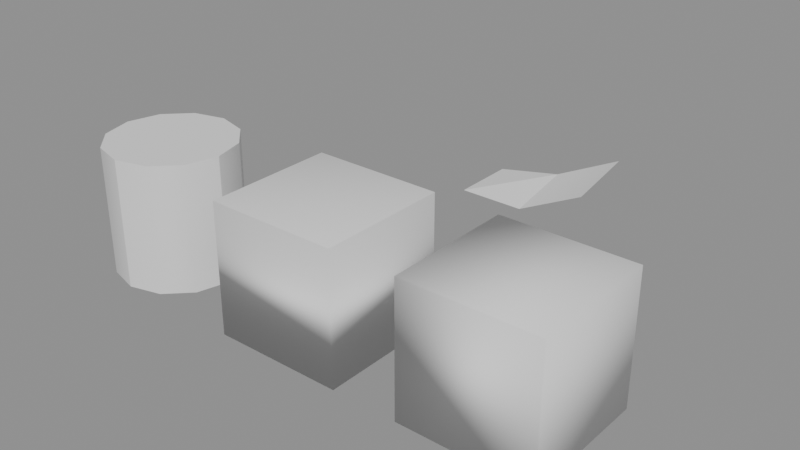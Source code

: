 # Source: normals.blend  (saved by Blender 5.2.44; exported with 4.5.12 LTS)
import bpy
from mathutils import Matrix  # noqa: F401  (used for matrix-valued properties, if any)

bpy.ops.wm.read_factory_settings(use_empty=True)
scene = bpy.context.scene
scene.name = 'Scene'

# ---- meshes
me_custom = bpy.data.meshes.new('Custom')
me_custom.from_pydata([(-1.0, -1.0, -1.0), (1.0, -1.0, -1.0), (1.0, 1.0, -1.0), (-1.0, 1.0, -1.0), (-1.0, -1.0, 1.0), (1.0, -1.0, 1.0), (1.0, 1.0, 1.0), (-1.0, 1.0, 1.0)], [], [(0, 3, 2, 1), (4, 5, 6, 7), (0, 1, 5, 4), (1, 2, 6, 5), (2, 3, 7, 6), (3, 0, 4, 7)])
me_custom.polygons.foreach_set('use_smooth', [True] * 6)
me_custom.update()
me_custom.normals_split_custom_set([tuple(v) for v in zip(*[iter([-0.1925, -0.1924, -0.9623, -0.1924, 0.1925, -0.9623, 0.1925, 0.1924, -0.9623, 0.1924, -0.1925, -0.9623, -0.1924, -0.1925, 0.9623, 0.1925, -0.1924, 0.9623, 0.1924, 0.1925, 0.9623, -0.1925, 0.1924, 0.9623, -0.1925, -0.1924, -0.9623, 0.1924, -0.1925, -0.9623, 0.1925, -0.1924, 0.9623, -0.1924, -0.1925, 0.9623, 0.1924, -0.1925, -0.9623, 0.1925, 0.1924, -0.9623, 0.1924, 0.1925, 0.9623, 0.1925, -0.1924, 0.9623, 0.1925, 0.1924, -0.9623, -0.1924, 0.1925, -0.9623, -0.1925, 0.1924, 0.9623, 0.1924, 0.1925, 0.9623, -0.1924, 0.1925, -0.9623, -0.1925, -0.1924, -0.9623, -0.1924, -0.1925, 0.9623, -0.1925, 0.1924, 0.9623])] * 3)])
me_free = bpy.data.meshes.new('Free')
me_free.from_pydata([(-1.0, -1.0, -1.0), (1.0, -1.0, -1.0), (1.0, 1.0, -1.0), (-1.0, 1.0, -1.0), (-1.0, -1.0, 1.0), (1.0, -1.0, 1.0), (1.0, 1.0, 1.0), (-1.0, 1.0, 1.0)], [], [(0, 3, 2, 1), (4, 5, 6, 7), (0, 1, 5, 4), (1, 2, 6, 5), (2, 3, 7, 6), (3, 0, 4, 7)])
me_free.polygons.foreach_set('use_smooth', [True] * 6)
me_free.update()
me_free.normals_split_custom_set([tuple(v) for v in zip(*[iter([-0.5774, -0.2887, -0.5774, -0.5774, 0.2887, -0.5774, 0.5774, 0.2887, -0.5774, 0.5774, -0.2887, -0.5774, -0.5774, -0.2887, 0.5774, 0.5774, -0.2887, 0.5774, 0.5774, 0.2887, 0.5774, -0.5774, 0.2887, 0.5774, -0.5774, -0.2887, -0.5774, 0.5774, -0.2887, -0.5774, 0.5774, -0.2887, 0.5774, -0.5774, -0.2887, 0.5774, 0.5774, -0.2887, -0.5774, 0.5774, 0.2887, -0.5774, 0.5774, 0.2887, 0.5774, 0.5774, -0.2887, 0.5774, 0.5774, 0.2887, -0.5774, -0.5774, 0.2887, -0.5774, -0.5774, 0.2887, 0.5774, 0.5774, 0.2887, 0.5774, -0.5774, 0.2887, -0.5774, -0.5774, -0.2887, -0.5774, -0.5774, -0.2887, 0.5774, -0.5774, 0.2887, 0.5774])] * 3)])
me_cylinder = bpy.data.meshes.new('Cylinder')
me_cylinder.from_pydata([(0.0, 1.0, -1.0), (0.0, 1.0, 1.0), (0.5, 0.866, -1.0), (0.5, 0.866, 1.0), (0.866, 0.5, -1.0), (0.866, 0.5, 1.0), (1.0, 0.0, -1.0), (1.0, 0.0, 1.0), (0.866, -0.5, -1.0), (0.866, -0.5, 1.0), (0.5, -0.866, -1.0), (0.5, -0.866, 1.0), (0.0, -1.0, -1.0), (0.0, -1.0, 1.0), (-0.5, -0.866, -1.0), (-0.5, -0.866, 1.0), (-0.866, -0.5, -1.0), (-0.866, -0.5, 1.0), (-1.0, 0.0, -1.0), (-1.0, 0.0, 1.0), (-0.866, 0.5, -1.0), (-0.866, 0.5, 1.0), (-0.5, 0.866, -1.0), (-0.5, 0.866, 1.0)], [], [(0, 1, 3, 2), (2, 3, 5, 4), (4, 5, 7, 6), (6, 7, 9, 8), (8, 9, 11, 10), (10, 11, 13, 12), (12, 13, 15, 14), (14, 15, 17, 16), (16, 17, 19, 18), (18, 19, 21, 20), (3, 1, 23, 21, 19, 17, 15, 13, 11, 9, 7, 5), (20, 21, 23, 22), (22, 23, 1, 0), (0, 2, 4, 6, 8, 10, 12, 14, 16, 18, 20, 22)])
me_cylinder.polygons.foreach_set('use_smooth', [True] * 14)
_k = set([(0, 1), (0, 2), (0, 22), (1, 3), (1, 23), (2, 4), (3, 5), (4, 6), (5, 7), (6, 7), (6, 8), (7, 9), (8, 10), (9, 11), (10, 12), (11, 13), (12, 13), (12, 14), (13, 15), (14, 16), (15, 17), (16, 18), (17, 19), (18, 19), (18, 20), (19, 21), (20, 22), (21, 23)])
me_cylinder.attributes.new('sharp_edge', 'BOOLEAN', 'EDGE').data.foreach_set('value', [ (min(e.vertices), max(e.vertices)) in _k for e in me_cylinder.edges])
me_cylinder.update()
me_mixed = bpy.data.meshes.new('Mixed')
me_mixed.from_pydata([(0.0, 0.0, 0.0), (1.0, 0.0, 0.0), (2.0, 0.0, 0.5), (0.0, 1.0, 0.0), (1.0, 1.0, 0.2), (2.0, 1.0, 0.7)], [], [(0, 1, 4, 3), (1, 2, 5, 4)])
me_mixed.polygons.foreach_set('use_smooth', [0, 1])
me_mixed.update()

# ---- objects
ob_custom = bpy.data.objects.new('Custom', me_custom)
ob_free = bpy.data.objects.new('Free', me_free)
ob_cylinder = bpy.data.objects.new('Cylinder', me_cylinder)
ob_mixed = bpy.data.objects.new('Mixed', me_mixed)

# ---- transforms, parenting, visibility, modifiers, constraints
ob_custom.location = (0.0, 0.0, 0.0)
ob_free.location = (3.0, 0.0, 0.0)
ob_cylinder.location = (-3.0, 0.0, 0.0)
ob_mixed.location = (0.0, 3.0, 0.0)

# ---- collection membership
scene.collection.objects.link(ob_custom)
scene.collection.objects.link(ob_free)
scene.collection.objects.link(ob_cylinder)
scene.collection.objects.link(ob_mixed)

# ---- scene / render settings (as saved in the file)
scene.frame_start = 1; scene.frame_end = 250; scene.frame_set(1)
scene.render.engine = 'BLENDER_EEVEE_NEXT'
scene.render.bake_bias = 0.0
scene.render.bake_samples = 0
scene.render.compositor_device = 'GPU'
scene.eevee.use_volume_custom_range = False
scene.eevee.fast_gi_thickness_near = 0.1
scene.eevee.fast_gi_thickness_far = 0.0
scene.eevee.ray_tracing_options.screen_trace_thickness = 0.1
bpy.context.view_layer.update()

# ---- added for rendering (the .blend has no active camera and no usable light): camera, sun + grey world if the file has none
cam_auto = bpy.data.cameras.new('AutoCamera')
cam_auto.lens = 50.0
cam_auto.sensor_width = 36.0
cam_auto.clip_end = 1000.0
ob_auto_camera = bpy.data.objects.new('AutoCamera', cam_auto)
scene.collection.objects.link(ob_auto_camera)
ob_auto_camera.location = (8.92254, -9.20705, 7.13803)
ob_auto_camera.rotation_euler = (1.09748, -7.21219e-08, 0.694738)
scene.camera = ob_auto_camera
light_auto_sun = bpy.data.lights.new('AutoSun', 'SUN')
light_auto_sun.energy = 3.0
light_auto_sun.angle = 0.0523599
ob_auto_sun = bpy.data.objects.new('AutoSun', light_auto_sun)
scene.collection.objects.link(ob_auto_sun)
ob_auto_sun.rotation_euler = (0.872665, 0.174533, 0.523599)
if scene.world is None:
    world_auto = bpy.data.worlds.new('AutoWorld')
    world_auto.color = (0.3, 0.3, 0.3)
    scene.world = world_auto
bpy.context.view_layer.update()
